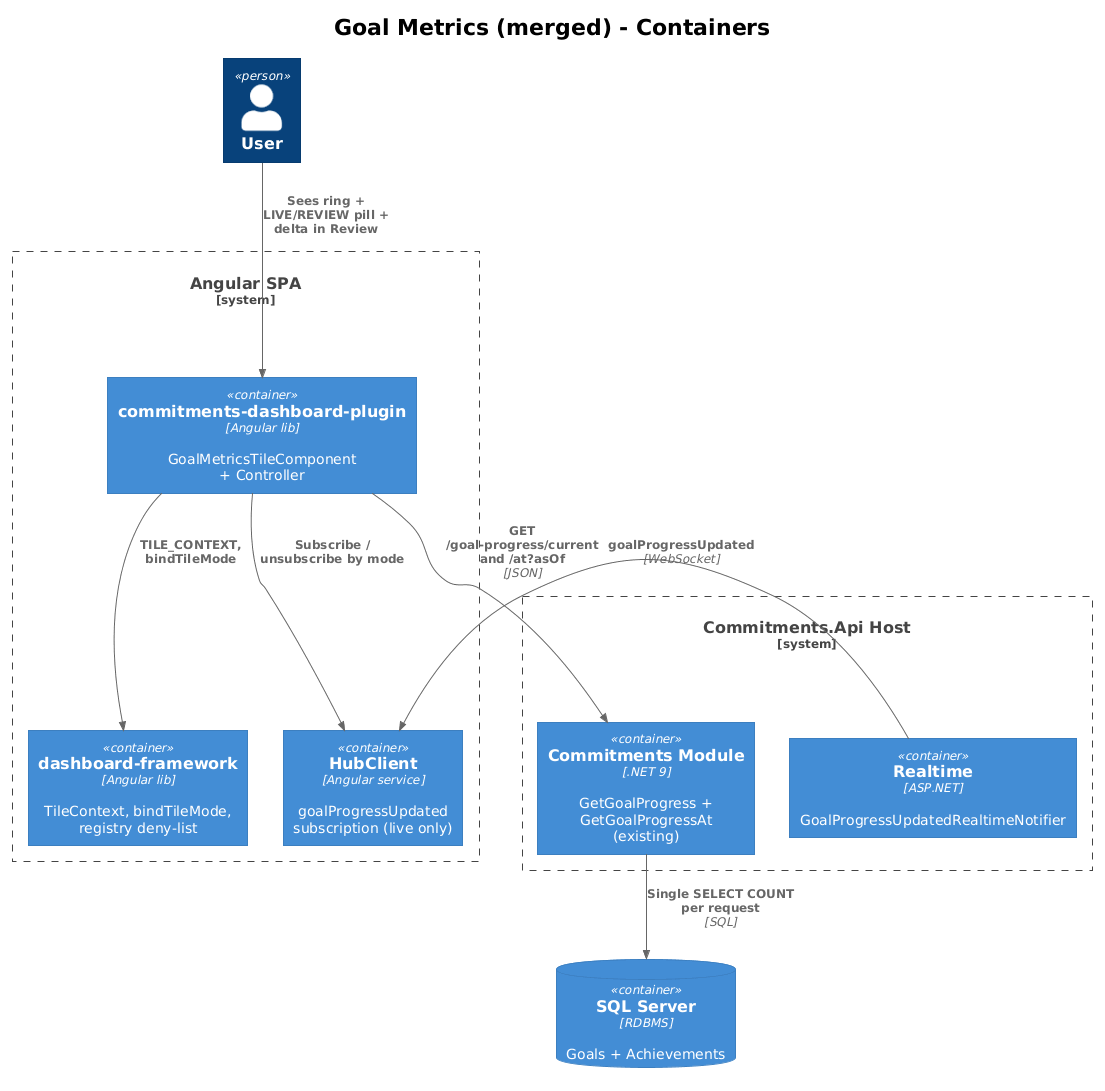

The diagram above was rendered by PlantUML. Its source (embedded in the PNG):
@startuml
!theme plain
!include <C4/C4_Container>

title Goal Metrics (merged) - Containers

Person(user, "User")

System_Boundary(spa, "Angular SPA") {
  Container(plugin, "commitments-dashboard-plugin", "Angular lib", "GoalMetricsTileComponent + Controller")
  Container(framework, "dashboard-framework", "Angular lib", "TileContext, bindTileMode, registry deny-list")
  Container(hub, "HubClient", "Angular service", "goalProgressUpdated subscription (live only)")
}

System_Boundary(api, "Commitments.Api Host") {
  Container(commit, "Commitments Module", ".NET 9", "GetGoalProgress + GetGoalProgressAt (existing)")
  Container(realtime, "Realtime", "ASP.NET", "GoalProgressUpdatedRealtimeNotifier")
}

ContainerDb(db, "SQL Server", "RDBMS", "Goals + Achievements")

Rel(user, plugin, "Sees ring + LIVE/REVIEW pill + delta in Review")
Rel(plugin, framework, "TILE_CONTEXT, bindTileMode")
Rel(plugin, hub, "Subscribe / unsubscribe by mode")
Rel(plugin, commit, "GET /goal-progress/current and /at?asOf", "JSON")
Rel(commit, db, "Single SELECT COUNT per request", "SQL")
Rel(realtime, hub, "goalProgressUpdated", "WebSocket")
@enduml